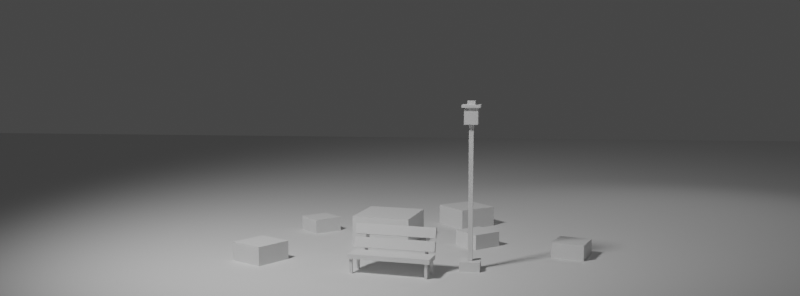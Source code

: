 # Source: 5.blend  (saved by Blender 3.5.10; exported with 4.5.12 LTS)
import bpy
from mathutils import Matrix  # noqa: F401  (used for matrix-valued properties, if any)

bpy.ops.wm.read_factory_settings(use_empty=True)
scene = bpy.context.scene
scene.name = 'Scene'

# ---- collections
col_collection = bpy.data.collections.new('Collection'); scene.collection.children.link(col_collection)

# ---- world
world_world = bpy.data.worlds.new('World'); scene.world = world_world
world_world.use_nodes = True; world_world.node_tree.nodes.clear()
_N = world_world.node_tree.nodes; _L = world_world.node_tree.links
n0 = _N.new('ShaderNodeOutputWorld'); n0.name = 'World Output'; n0.location = (300, 300)
n1 = _N.new('ShaderNodeBackground'); n1.name = 'Background'; n1.location = (10, 300)
n1.inputs[0].default_value = (0.05088, 0.05088, 0.05088, 1.0)
_L.new(n1.outputs[0], n0.inputs[0])
n0.is_active_output = True
world_world.color = (0.05088, 0.05088, 0.05088)
world_world.use_sun_shadow = False
world_world.sun_shadow_jitter_overblur = 0.0

# ---- cameras
cam_camera = bpy.data.cameras.new('Camera')
cam_camera.lens = 37.0

# ---- lights
light_spot = bpy.data.lights.new('Spot', 'SPOT')
light_spot.transmission_factor = 0.0
light_spot.energy = 2000.0
light_spot.shadow_soft_size = 0.68
light_spot.shadow_maximum_resolution = 0.006
light_spot.use_absolute_resolution = True
light_spot.spot_blend = 1.0
light_spot.spot_size = 1.492
light_spot_003 = bpy.data.lights.new('Spot.003', 'SPOT')
light_spot_003.transmission_factor = 0.0
light_spot_003.energy = 315.4
light_spot_003.shadow_soft_size = 0.68
light_spot_003.shadow_maximum_resolution = 0.006
light_spot_003.use_absolute_resolution = True
light_spot_003.spot_blend = 1.0
light_spot_003.spot_size = 1.302

# ---- meshes
me_cube_001 = bpy.data.meshes.new('Cube.001')
me_cube_001.from_pydata([(-0.5, -0.5, -0.5), (-0.5, -0.5, 0.5), (-0.5, 0.5, -0.5), (-0.5, 0.5, 0.5), (0.5, -0.5, -0.5), (0.5, -0.5, 0.5), (0.5, 0.5, -0.5), (0.5, 0.5, 0.5)], [], [(0, 1, 3, 2), (2, 3, 7, 6), (6, 7, 5, 4), (4, 5, 1, 0), (2, 6, 4, 0), (7, 3, 1, 5)])
_uv = me_cube_001.uv_layers.new(name='UVMap')
_uv.uv.foreach_set('vector', [0.375, 0.0, 0.625, 0.0, 0.625, 0.25, 0.375, 0.25, 0.375, 0.25, 0.625, 0.25, 0.625, 0.5, 0.375, 0.5, 0.375, 0.5, 0.625, 0.5, 0.625, 0.75, 0.375, 0.75, 0.375, 0.75, 0.625, 0.75, 0.625, 1.0, 0.375, 1.0, 0.125, 0.5, 0.375, 0.5, 0.375, 0.75, 0.125, 0.75, 0.625, 0.5, 0.875, 0.5, 0.875, 0.75, 0.625, 0.75])
me_cube_001.update()
me_cube_004 = bpy.data.meshes.new('Cube.004')
me_cube_004.from_pydata([(-0.5, -0.5, -0.5), (-0.5, -0.5, 0.5), (-0.5, 0.5, -0.5), (-0.5, 0.5, 0.5), (0.5, -0.5, -0.5), (0.5, -0.5, 0.5), (0.5, 0.5, -0.5), (0.5, 0.5, 0.5)], [], [(0, 1, 3, 2), (2, 3, 7, 6), (6, 7, 5, 4), (4, 5, 1, 0), (2, 6, 4, 0), (7, 3, 1, 5)])
_uv = me_cube_004.uv_layers.new(name='UVMap')
_uv.uv.foreach_set('vector', [0.375, 0.0, 0.625, 0.0, 0.625, 0.25, 0.375, 0.25, 0.375, 0.25, 0.625, 0.25, 0.625, 0.5, 0.375, 0.5, 0.375, 0.5, 0.625, 0.5, 0.625, 0.75, 0.375, 0.75, 0.375, 0.75, 0.625, 0.75, 0.625, 1.0, 0.375, 1.0, 0.125, 0.5, 0.375, 0.5, 0.375, 0.75, 0.125, 0.75, 0.625, 0.5, 0.875, 0.5, 0.875, 0.75, 0.625, 0.75])
me_cube_004.update()
me_cube_006 = bpy.data.meshes.new('Cube.006')
me_cube_006.from_pydata([(-0.5, -0.5, -0.5), (-0.5, -0.5, 0.5), (-0.5, 0.5, -0.5), (-0.5, 0.5, 0.5), (0.5, -0.5, -0.5), (0.5, -0.5, 0.5), (0.5, 0.5, -0.5), (0.5, 0.5, 0.5)], [], [(0, 1, 3, 2), (2, 3, 7, 6), (6, 7, 5, 4), (4, 5, 1, 0), (2, 6, 4, 0), (7, 3, 1, 5)])
_uv = me_cube_006.uv_layers.new(name='UVMap')
_uv.uv.foreach_set('vector', [0.375, 0.0, 0.625, 0.0, 0.625, 0.25, 0.375, 0.25, 0.375, 0.25, 0.625, 0.25, 0.625, 0.5, 0.375, 0.5, 0.375, 0.5, 0.625, 0.5, 0.625, 0.75, 0.375, 0.75, 0.375, 0.75, 0.625, 0.75, 0.625, 1.0, 0.375, 1.0, 0.125, 0.5, 0.375, 0.5, 0.375, 0.75, 0.125, 0.75, 0.625, 0.5, 0.875, 0.5, 0.875, 0.75, 0.625, 0.75])
me_cube_006.update()
me_cube_007 = bpy.data.meshes.new('Cube.007')
me_cube_007.from_pydata([(-0.5, -0.5, -0.5), (-0.5, -0.5, 0.5), (-0.5, 0.5, -0.5), (-0.5, 0.5, 0.5), (0.5, -0.5, -0.5), (0.5, -0.5, 0.5), (0.5, 0.5, -0.5), (0.5, 0.5, 0.5)], [], [(0, 1, 3, 2), (2, 3, 7, 6), (6, 7, 5, 4), (4, 5, 1, 0), (2, 6, 4, 0), (7, 3, 1, 5)])
_uv = me_cube_007.uv_layers.new(name='UVMap')
_uv.uv.foreach_set('vector', [0.375, 0.0, 0.625, 0.0, 0.625, 0.25, 0.375, 0.25, 0.375, 0.25, 0.625, 0.25, 0.625, 0.5, 0.375, 0.5, 0.375, 0.5, 0.625, 0.5, 0.625, 0.75, 0.375, 0.75, 0.375, 0.75, 0.625, 0.75, 0.625, 1.0, 0.375, 1.0, 0.125, 0.5, 0.375, 0.5, 0.375, 0.75, 0.125, 0.75, 0.625, 0.5, 0.875, 0.5, 0.875, 0.75, 0.625, 0.75])
me_cube_007.update()
me_cube_008 = bpy.data.meshes.new('Cube.008')
me_cube_008.from_pydata([(-0.5, -0.5, -0.5), (-0.5, -0.5, 0.5), (-0.5, 0.5, -0.5), (-0.5, 0.5, 0.5), (0.5, -0.5, -0.5), (0.5, -0.5, 0.5), (0.5, 0.5, -0.5), (0.5, 0.5, 0.5)], [], [(0, 1, 3, 2), (2, 3, 7, 6), (6, 7, 5, 4), (4, 5, 1, 0), (2, 6, 4, 0), (7, 3, 1, 5)])
_uv = me_cube_008.uv_layers.new(name='UVMap')
_uv.uv.foreach_set('vector', [0.375, 0.0, 0.625, 0.0, 0.625, 0.25, 0.375, 0.25, 0.375, 0.25, 0.625, 0.25, 0.625, 0.5, 0.375, 0.5, 0.375, 0.5, 0.625, 0.5, 0.625, 0.75, 0.375, 0.75, 0.375, 0.75, 0.625, 0.75, 0.625, 1.0, 0.375, 1.0, 0.125, 0.5, 0.375, 0.5, 0.375, 0.75, 0.125, 0.75, 0.625, 0.5, 0.875, 0.5, 0.875, 0.75, 0.625, 0.75])
me_cube_008.update()
me_cube_009 = bpy.data.meshes.new('Cube.009')
me_cube_009.from_pydata([(-0.5, -0.5, -0.5), (-0.5, -0.5, 0.5), (-0.5, 0.5, -0.5), (-0.5, 0.5, 0.5), (0.5, -0.5, -0.5), (0.5, -0.5, 0.5), (0.5, 0.5, -0.5), (0.5, 0.5, 0.5)], [], [(0, 1, 3, 2), (2, 3, 7, 6), (6, 7, 5, 4), (4, 5, 1, 0), (2, 6, 4, 0), (7, 3, 1, 5)])
_uv = me_cube_009.uv_layers.new(name='UVMap')
_uv.uv.foreach_set('vector', [0.375, 0.0, 0.625, 0.0, 0.625, 0.25, 0.375, 0.25, 0.375, 0.25, 0.625, 0.25, 0.625, 0.5, 0.375, 0.5, 0.375, 0.5, 0.625, 0.5, 0.625, 0.75, 0.375, 0.75, 0.375, 0.75, 0.625, 0.75, 0.625, 1.0, 0.375, 1.0, 0.125, 0.5, 0.375, 0.5, 0.375, 0.75, 0.125, 0.75, 0.625, 0.5, 0.875, 0.5, 0.875, 0.75, 0.625, 0.75])
me_cube_009.update()
me_cube_012 = bpy.data.meshes.new('Cube.012')
me_cube_012.from_pydata([(-0.5, -0.5, -0.5), (-0.5, -0.5, 0.5), (-0.5, 0.5, -0.5), (-0.5, 0.5, 0.5), (0.5, -0.5, -0.5), (0.5, -0.5, 0.5), (0.5, 0.5, -0.5), (0.5, 0.5, 0.5)], [], [(0, 1, 3, 2), (2, 3, 7, 6), (6, 7, 5, 4), (4, 5, 1, 0), (2, 6, 4, 0), (7, 3, 1, 5)])
_uv = me_cube_012.uv_layers.new(name='UVMap')
_uv.uv.foreach_set('vector', [0.375, 0.0, 0.625, 0.0, 0.625, 0.25, 0.375, 0.25, 0.375, 0.25, 0.625, 0.25, 0.625, 0.5, 0.375, 0.5, 0.375, 0.5, 0.625, 0.5, 0.625, 0.75, 0.375, 0.75, 0.375, 0.75, 0.625, 0.75, 0.625, 1.0, 0.375, 1.0, 0.125, 0.5, 0.375, 0.5, 0.375, 0.75, 0.125, 0.75, 0.625, 0.5, 0.875, 0.5, 0.875, 0.75, 0.625, 0.75])
me_cube_012.update()
me_cube_002 = bpy.data.meshes.new('Cube.002')
me_cube_002.from_pydata([(-0.5, -0.5, -0.5), (-0.5, -0.5, 0.5), (-0.5, 0.5, -0.5), (-0.5, 0.5, 0.5), (0.5, -0.5, -0.5), (0.5, -0.5, 0.5), (0.5, 0.5, -0.5), (0.5, 0.5, 0.5)], [], [(0, 1, 3, 2), (2, 3, 7, 6), (6, 7, 5, 4), (4, 5, 1, 0), (2, 6, 4, 0), (7, 3, 1, 5)])
_uv = me_cube_002.uv_layers.new(name='UVMap')
_uv.uv.foreach_set('vector', [0.375, 0.0, 0.625, 0.0, 0.625, 0.25, 0.375, 0.25, 0.375, 0.25, 0.625, 0.25, 0.625, 0.5, 0.375, 0.5, 0.375, 0.5, 0.625, 0.5, 0.625, 0.75, 0.375, 0.75, 0.375, 0.75, 0.625, 0.75, 0.625, 1.0, 0.375, 1.0, 0.125, 0.5, 0.375, 0.5, 0.375, 0.75, 0.125, 0.75, 0.625, 0.5, 0.875, 0.5, 0.875, 0.75, 0.625, 0.75])
me_cube_002.update()
me_cube_003 = bpy.data.meshes.new('Cube.003')
me_cube_003.from_pydata([(-0.5, -0.5, -0.5), (-0.5, -0.5, 0.5), (-0.5, 0.5, -0.5), (-0.5, 0.5, 0.5), (0.5, -0.5, -0.5), (0.5, -0.5, 0.5), (0.5, 0.5, -0.5), (0.5, 0.5, 0.5)], [], [(0, 1, 3, 2), (2, 3, 7, 6), (6, 7, 5, 4), (4, 5, 1, 0), (2, 6, 4, 0), (7, 3, 1, 5)])
_uv = me_cube_003.uv_layers.new(name='UVMap')
_uv.uv.foreach_set('vector', [0.375, 0.0, 0.625, 0.0, 0.625, 0.25, 0.375, 0.25, 0.375, 0.25, 0.625, 0.25, 0.625, 0.5, 0.375, 0.5, 0.375, 0.5, 0.625, 0.5, 0.625, 0.75, 0.375, 0.75, 0.375, 0.75, 0.625, 0.75, 0.625, 1.0, 0.375, 1.0, 0.125, 0.5, 0.375, 0.5, 0.375, 0.75, 0.125, 0.75, 0.625, 0.5, 0.875, 0.5, 0.875, 0.75, 0.625, 0.75])
me_cube_003.update()
me_cube_005 = bpy.data.meshes.new('Cube.005')
me_cube_005.from_pydata([(-0.5, -0.5, -0.5), (-0.5, -0.5, 0.5), (-0.5, 0.5, -0.5), (-0.5, 0.5, 0.5), (0.5, -0.5, -0.5), (0.5, -0.5, 0.5), (0.5, 0.5, -0.5), (0.5, 0.5, 0.5)], [], [(0, 1, 3, 2), (2, 3, 7, 6), (6, 7, 5, 4), (4, 5, 1, 0), (2, 6, 4, 0), (7, 3, 1, 5)])
_uv = me_cube_005.uv_layers.new(name='UVMap')
_uv.uv.foreach_set('vector', [0.375, 0.0, 0.625, 0.0, 0.625, 0.25, 0.375, 0.25, 0.375, 0.25, 0.625, 0.25, 0.625, 0.5, 0.375, 0.5, 0.375, 0.5, 0.625, 0.5, 0.625, 0.75, 0.375, 0.75, 0.375, 0.75, 0.625, 0.75, 0.625, 1.0, 0.375, 1.0, 0.125, 0.5, 0.375, 0.5, 0.375, 0.75, 0.125, 0.75, 0.625, 0.5, 0.875, 0.5, 0.875, 0.75, 0.625, 0.75])
me_cube_005.update()
me_cube_013 = bpy.data.meshes.new('Cube.013')
me_cube_013.from_pydata([(-0.5, -0.5, -0.5), (-0.5, -0.5, 0.5), (-0.5, 0.5, -0.5), (-0.5, 0.5, 0.5), (0.5, -0.5, -0.5), (0.5, -0.5, 0.5), (0.5, 0.5, -0.5), (0.5, 0.5, 0.5)], [], [(0, 1, 3, 2), (2, 3, 7, 6), (6, 7, 5, 4), (4, 5, 1, 0), (2, 6, 4, 0), (7, 3, 1, 5)])
_uv = me_cube_013.uv_layers.new(name='UVMap')
_uv.uv.foreach_set('vector', [0.375, 0.0, 0.625, 0.0, 0.625, 0.25, 0.375, 0.25, 0.375, 0.25, 0.625, 0.25, 0.625, 0.5, 0.375, 0.5, 0.375, 0.5, 0.625, 0.5, 0.625, 0.75, 0.375, 0.75, 0.375, 0.75, 0.625, 0.75, 0.625, 1.0, 0.375, 1.0, 0.125, 0.5, 0.375, 0.5, 0.375, 0.75, 0.125, 0.75, 0.625, 0.5, 0.875, 0.5, 0.875, 0.75, 0.625, 0.75])
me_cube_013.update()
me_cube_014 = bpy.data.meshes.new('Cube.014')
me_cube_014.from_pydata([(-0.5, -0.5, -0.5), (-0.5, -0.5, 0.5), (-0.5, 0.5, -0.5), (-0.5, 0.5, 0.5), (0.5, -0.5, -0.5), (0.5, -0.5, 0.5), (0.5, 0.5, -0.5), (0.5, 0.5, 0.5)], [], [(0, 1, 3, 2), (2, 3, 7, 6), (6, 7, 5, 4), (4, 5, 1, 0), (2, 6, 4, 0), (7, 3, 1, 5)])
_uv = me_cube_014.uv_layers.new(name='UVMap')
_uv.uv.foreach_set('vector', [0.375, 0.0, 0.625, 0.0, 0.625, 0.25, 0.375, 0.25, 0.375, 0.25, 0.625, 0.25, 0.625, 0.5, 0.375, 0.5, 0.375, 0.5, 0.625, 0.5, 0.625, 0.75, 0.375, 0.75, 0.375, 0.75, 0.625, 0.75, 0.625, 1.0, 0.375, 1.0, 0.125, 0.5, 0.375, 0.5, 0.375, 0.75, 0.125, 0.75, 0.625, 0.5, 0.875, 0.5, 0.875, 0.75, 0.625, 0.75])
me_cube_014.update()
me_cube_015 = bpy.data.meshes.new('Cube.015')
me_cube_015.from_pydata([(-0.5, -0.5, -0.5), (-0.5, -0.5, 0.5), (-0.5, 0.5, -0.5), (-0.5, 0.5, 0.5), (0.5, -0.5, -0.5), (0.5, -0.5, 0.5), (0.5, 0.5, -0.5), (0.5, 0.5, 0.5)], [], [(0, 1, 3, 2), (2, 3, 7, 6), (6, 7, 5, 4), (4, 5, 1, 0), (2, 6, 4, 0), (7, 3, 1, 5)])
_uv = me_cube_015.uv_layers.new(name='UVMap')
_uv.uv.foreach_set('vector', [0.375, 0.0, 0.625, 0.0, 0.625, 0.25, 0.375, 0.25, 0.375, 0.25, 0.625, 0.25, 0.625, 0.5, 0.375, 0.5, 0.375, 0.5, 0.625, 0.5, 0.625, 0.75, 0.375, 0.75, 0.375, 0.75, 0.625, 0.75, 0.625, 1.0, 0.375, 1.0, 0.125, 0.5, 0.375, 0.5, 0.375, 0.75, 0.125, 0.75, 0.625, 0.5, 0.875, 0.5, 0.875, 0.75, 0.625, 0.75])
me_cube_015.update()
me_cube_017 = bpy.data.meshes.new('Cube.017')
me_cube_017.from_pydata([(-0.5, -0.5, -0.5), (-0.5, -0.5, 0.5), (-0.5, 0.5, -0.5), (-0.5, 0.5, 0.5), (0.5, -0.5, -0.5), (0.5, -0.5, 0.5), (0.5, 0.5, -0.5), (0.5, 0.5, 0.5)], [], [(0, 1, 3, 2), (2, 3, 7, 6), (6, 7, 5, 4), (4, 5, 1, 0), (2, 6, 4, 0), (7, 3, 1, 5)])
_uv = me_cube_017.uv_layers.new(name='UVMap')
_uv.uv.foreach_set('vector', [0.375, 0.0, 0.625, 0.0, 0.625, 0.25, 0.375, 0.25, 0.375, 0.25, 0.625, 0.25, 0.625, 0.5, 0.375, 0.5, 0.375, 0.5, 0.625, 0.5, 0.625, 0.75, 0.375, 0.75, 0.375, 0.75, 0.625, 0.75, 0.625, 1.0, 0.375, 1.0, 0.125, 0.5, 0.375, 0.5, 0.375, 0.75, 0.125, 0.75, 0.625, 0.5, 0.875, 0.5, 0.875, 0.75, 0.625, 0.75])
me_cube_017.update()
me_cube_018 = bpy.data.meshes.new('Cube.018')
me_cube_018.from_pydata([(-0.5, -0.5, -0.5), (-0.5, -0.5, 0.5), (-0.5, 0.5, -0.5), (-0.5, 0.5, 0.5), (0.5, -0.5, -0.5), (0.5, -0.5, 0.5), (0.5, 0.5, -0.5), (0.5, 0.5, 0.5)], [], [(0, 1, 3, 2), (2, 3, 7, 6), (6, 7, 5, 4), (4, 5, 1, 0), (2, 6, 4, 0), (7, 3, 1, 5)])
_uv = me_cube_018.uv_layers.new(name='UVMap')
_uv.uv.foreach_set('vector', [0.375, 0.0, 0.625, 0.0, 0.625, 0.25, 0.375, 0.25, 0.375, 0.25, 0.625, 0.25, 0.625, 0.5, 0.375, 0.5, 0.375, 0.5, 0.625, 0.5, 0.625, 0.75, 0.375, 0.75, 0.375, 0.75, 0.625, 0.75, 0.625, 1.0, 0.375, 1.0, 0.125, 0.5, 0.375, 0.5, 0.375, 0.75, 0.125, 0.75, 0.625, 0.5, 0.875, 0.5, 0.875, 0.75, 0.625, 0.75])
me_cube_018.update()
me_cube_019 = bpy.data.meshes.new('Cube.019')
me_cube_019.from_pydata([(-0.5, -0.5, -0.5), (-0.5, -0.5, 0.5), (-0.5, 0.5, -0.5), (-0.5, 0.5, 0.5), (0.5, -0.5, -0.5), (0.5, -0.5, 0.5), (0.5, 0.5, -0.5), (0.5, 0.5, 0.5)], [], [(0, 1, 3, 2), (2, 3, 7, 6), (6, 7, 5, 4), (4, 5, 1, 0), (2, 6, 4, 0), (7, 3, 1, 5)])
_uv = me_cube_019.uv_layers.new(name='UVMap')
_uv.uv.foreach_set('vector', [0.375, 0.0, 0.625, 0.0, 0.625, 0.25, 0.375, 0.25, 0.375, 0.25, 0.625, 0.25, 0.625, 0.5, 0.375, 0.5, 0.375, 0.5, 0.625, 0.5, 0.625, 0.75, 0.375, 0.75, 0.375, 0.75, 0.625, 0.75, 0.625, 1.0, 0.375, 1.0, 0.125, 0.5, 0.375, 0.5, 0.375, 0.75, 0.125, 0.75, 0.625, 0.5, 0.875, 0.5, 0.875, 0.75, 0.625, 0.75])
me_cube_019.update()
me_cube = bpy.data.meshes.new('Cube')
me_cube.from_pydata([(-0.5, -0.5, -0.5), (-0.5, -0.5, 0.5), (-0.5, 0.5, -0.5), (-0.5, 0.5, 0.5), (0.5, -0.5, -0.5), (0.5, -0.5, 0.5), (0.5, 0.5, -0.5), (0.5, 0.5, 0.5)], [], [(0, 1, 3, 2), (2, 3, 7, 6), (6, 7, 5, 4), (4, 5, 1, 0), (2, 6, 4, 0), (7, 3, 1, 5)])
_uv = me_cube.uv_layers.new(name='UVMap')
_uv.uv.foreach_set('vector', [0.375, 0.0, 0.625, 0.0, 0.625, 0.25, 0.375, 0.25, 0.375, 0.25, 0.625, 0.25, 0.625, 0.5, 0.375, 0.5, 0.375, 0.5, 0.625, 0.5, 0.625, 0.75, 0.375, 0.75, 0.375, 0.75, 0.625, 0.75, 0.625, 1.0, 0.375, 1.0, 0.125, 0.5, 0.375, 0.5, 0.375, 0.75, 0.125, 0.75, 0.625, 0.5, 0.875, 0.5, 0.875, 0.75, 0.625, 0.75])
me_cube.update()
me_cube_020 = bpy.data.meshes.new('Cube.020')
me_cube_020.from_pydata([(-0.5, -0.5, -0.5), (-0.5, -0.5, 0.5), (-0.5, 0.5, -0.5), (-0.5, 0.5, 0.5), (0.5, -0.5, -0.5), (0.5, -0.5, 0.5), (0.5, 0.5, -0.5), (0.5, 0.5, 0.5)], [], [(0, 1, 3, 2), (2, 3, 7, 6), (6, 7, 5, 4), (4, 5, 1, 0), (2, 6, 4, 0), (7, 3, 1, 5)])
_uv = me_cube_020.uv_layers.new(name='UVMap')
_uv.uv.foreach_set('vector', [0.375, 0.0, 0.625, 0.0, 0.625, 0.25, 0.375, 0.25, 0.375, 0.25, 0.625, 0.25, 0.625, 0.5, 0.375, 0.5, 0.375, 0.5, 0.625, 0.5, 0.625, 0.75, 0.375, 0.75, 0.375, 0.75, 0.625, 0.75, 0.625, 1.0, 0.375, 1.0, 0.125, 0.5, 0.375, 0.5, 0.375, 0.75, 0.125, 0.75, 0.625, 0.5, 0.875, 0.5, 0.875, 0.75, 0.625, 0.75])
me_cube_020.update()
me_cube_021 = bpy.data.meshes.new('Cube.021')
me_cube_021.from_pydata([(-0.5, -0.5, -0.5), (-0.5, -0.5, 0.5), (-0.5, 0.5, -0.5), (-0.5, 0.5, 0.5), (0.5, -0.5, -0.5), (0.5, -0.5, 0.5), (0.5, 0.5, -0.5), (0.5, 0.5, 0.5)], [], [(0, 1, 3, 2), (2, 3, 7, 6), (6, 7, 5, 4), (4, 5, 1, 0), (2, 6, 4, 0), (7, 3, 1, 5)])
_uv = me_cube_021.uv_layers.new(name='UVMap')
_uv.uv.foreach_set('vector', [0.375, 0.0, 0.625, 0.0, 0.625, 0.25, 0.375, 0.25, 0.375, 0.25, 0.625, 0.25, 0.625, 0.5, 0.375, 0.5, 0.375, 0.5, 0.625, 0.5, 0.625, 0.75, 0.375, 0.75, 0.375, 0.75, 0.625, 0.75, 0.625, 1.0, 0.375, 1.0, 0.125, 0.5, 0.375, 0.5, 0.375, 0.75, 0.125, 0.75, 0.625, 0.5, 0.875, 0.5, 0.875, 0.75, 0.625, 0.75])
me_cube_021.update()
me_cube_022 = bpy.data.meshes.new('Cube.022')
me_cube_022.from_pydata([(-0.5, -0.5, -0.5), (-0.5, -0.5, 0.5), (-0.5, 0.5, -0.5), (-0.5, 0.5, 0.5), (0.5, -0.5, -0.5), (0.5, -0.5, 0.5), (0.5, 0.5, -0.5), (0.5, 0.5, 0.5)], [], [(0, 1, 3, 2), (2, 3, 7, 6), (6, 7, 5, 4), (4, 5, 1, 0), (2, 6, 4, 0), (7, 3, 1, 5)])
_uv = me_cube_022.uv_layers.new(name='UVMap')
_uv.uv.foreach_set('vector', [0.375, 0.0, 0.625, 0.0, 0.625, 0.25, 0.375, 0.25, 0.375, 0.25, 0.625, 0.25, 0.625, 0.5, 0.375, 0.5, 0.375, 0.5, 0.625, 0.5, 0.625, 0.75, 0.375, 0.75, 0.375, 0.75, 0.625, 0.75, 0.625, 1.0, 0.375, 1.0, 0.125, 0.5, 0.375, 0.5, 0.375, 0.75, 0.125, 0.75, 0.625, 0.5, 0.875, 0.5, 0.875, 0.75, 0.625, 0.75])
me_cube_022.update()
me_cube_023 = bpy.data.meshes.new('Cube.023')
me_cube_023.from_pydata([(-0.5, -0.5, -0.5), (-0.5, -0.5, 0.5), (-0.5, 0.5, -0.5), (-0.5, 0.5, 0.5), (0.5, -0.5, -0.5), (0.5, -0.5, 0.5), (0.5, 0.5, -0.5), (0.5, 0.5, 0.5)], [], [(0, 1, 3, 2), (2, 3, 7, 6), (6, 7, 5, 4), (4, 5, 1, 0), (2, 6, 4, 0), (7, 3, 1, 5)])
_uv = me_cube_023.uv_layers.new(name='UVMap')
_uv.uv.foreach_set('vector', [0.375, 0.0, 0.625, 0.0, 0.625, 0.25, 0.375, 0.25, 0.375, 0.25, 0.625, 0.25, 0.625, 0.5, 0.375, 0.5, 0.375, 0.5, 0.625, 0.5, 0.625, 0.75, 0.375, 0.75, 0.375, 0.75, 0.625, 0.75, 0.625, 1.0, 0.375, 1.0, 0.125, 0.5, 0.375, 0.5, 0.375, 0.75, 0.125, 0.75, 0.625, 0.5, 0.875, 0.5, 0.875, 0.75, 0.625, 0.75])
me_cube_023.update()

# ---- objects
ob_spot = bpy.data.objects.new('Spot', light_spot)
ob_camera = bpy.data.objects.new('Camera', cam_camera)
ob_cameratarget = bpy.data.objects.new('CameraTarget', None)
ob_cameratargetdof = bpy.data.objects.new('CameraTargetDof', None)
ob_spot_001 = bpy.data.objects.new('Spot.001', light_spot_003)
ob_tree_001 = bpy.data.objects.new('Tree.001', me_cube_001)
ob_floor = bpy.data.objects.new('Floor', me_cube_004)
ob_tree_002 = bpy.data.objects.new('Tree.002', me_cube_006)
ob_tree_003 = bpy.data.objects.new('Tree.003', me_cube_007)
ob_tree_004 = bpy.data.objects.new('Tree.004', me_cube_008)
ob_tree_005 = bpy.data.objects.new('Tree.005', me_cube_009)
ob_tree_008 = bpy.data.objects.new('Tree.008', me_cube_012)
ob_isu = bpy.data.objects.new('Isu', me_cube_002)
ob_isu_001 = bpy.data.objects.new('Isu.001', me_cube_003)
ob_isu_002 = bpy.data.objects.new('Isu.002', me_cube_005)
ob_isu_005 = bpy.data.objects.new('Isu.005', me_cube_013)
ob_isu_003 = bpy.data.objects.new('Isu.003', me_cube_014)
ob_isu_004 = bpy.data.objects.new('Isu.004', me_cube_015)
ob_isu_007 = bpy.data.objects.new('Isu.007', me_cube_017)
ob_isu_006 = bpy.data.objects.new('Isu.006', me_cube_018)
ob_isu_008 = bpy.data.objects.new('Isu.008', me_cube_019)
ob_gaito = bpy.data.objects.new('Gaito', me_cube)
ob_gaito_001 = bpy.data.objects.new('Gaito.001', me_cube_020)
ob_gaito_002 = bpy.data.objects.new('Gaito.002', me_cube_021)
ob_gaito_003 = bpy.data.objects.new('Gaito.003', me_cube_022)
ob_gaito_004 = bpy.data.objects.new('Gaito.004', me_cube_023)

# ---- transforms, parenting, visibility, modifiers, constraints
ob_spot.location = (-3.482, -5.238, 7.955)
ob_spot.rotation_euler = (0.6946, 0.1995, -0.7099)
ob_spot.scale = (1.116, 1.116, 1.116)
ob_camera.location = (1.359, -12.57, 2.988)
ob_camera.rotation_euler = (1.571, -0.0, 0.0)
_c = ob_camera.constraints.new('TRACK_TO'); _c.name = 'Track To'
_c.target = ob_cameratarget
ob_cameratarget.location = (0.0, 0.0, 1.588)
ob_cameratargetdof.location = (0.0, 0.0, 2.148)
ob_spot_001.location = (6.424, 8.622, 8.695)
ob_spot_001.rotation_euler = (0.7617, 0.2915, 2.634)
ob_spot_001.scale = (1.116, 1.116, 1.116)
ob_tree_001.location = (-0.2225, 0.4102, 0.03391)
ob_tree_001.rotation_euler = (0.0, -0.0, -1.755)
ob_tree_001.scale = (0.917, 0.917, 0.917)
ob_floor.location = (-0.007301, -0.0594, -0.07076)
ob_floor.scale = (35.08, 35.08, 0.2265)
ob_tree_002.location = (0.9885, 1.801, 0.03391)
ob_tree_002.rotation_euler = (0.0, -0.0, -2.477)
ob_tree_002.scale = (0.6823, 0.6823, 0.6823)
ob_tree_003.location = (-1.471, 1.072, 0.03391)
ob_tree_003.rotation_euler = (0.0, -0.0, -0.8397)
ob_tree_003.scale = (0.4797, 0.4797, 0.4797)
ob_tree_004.location = (1.206, 0.1859, 0.03391)
ob_tree_004.rotation_euler = (0.0, -0.0, 2.296)
ob_tree_004.scale = (0.4797, 0.4797, 0.4797)
ob_tree_005.location = (-1.929, -1.076, 0.03391)
ob_tree_005.rotation_euler = (0.0, -0.0, -0.5817)
ob_tree_005.scale = (0.5635, 0.5635, 0.5635)
ob_tree_008.location = (2.605, -0.3803, 0.03391)
ob_tree_008.rotation_euler = (0.0, -0.0, -0.3505)
ob_tree_008.scale = (0.4852, 0.4852, 0.4852)
ob_isu.location = (0.5521, -1.885, 0.1477)
ob_isu.rotation_euler = (0.0, -0.0, -1.755)
ob_isu.scale = (0.03719, 0.03719, 0.2186)
ob_isu_001.location = (0.0613, -1.68, 0.2858)
ob_isu_001.rotation_euler = (0.0, -0.0, -1.755)
ob_isu_001.scale = (0.3184, 1.155, 0.06309)
ob_isu_002.location = (0.611, -1.642, 0.1477)
ob_isu_002.rotation_euler = (0.0, -0.0, -1.755)
ob_isu_002.scale = (0.03719, 0.03719, 0.2186)
ob_isu_005.location = (0.08938, -1.493, 0.4149)
ob_isu_005.rotation_euler = (0.0, 1.271, -1.755)
ob_isu_005.scale = (0.1453, 1.155, 0.06309)
ob_isu_003.location = (-0.4898, -1.694, 0.1477)
ob_isu_003.rotation_euler = (0.0, -0.0, -1.755)
ob_isu_003.scale = (0.03719, 0.03719, 0.2186)
ob_isu_004.location = (-0.4309, -1.451, 0.1477)
ob_isu_004.rotation_euler = (0.0, -0.0, -1.755)
ob_isu_004.scale = (0.03719, 0.03719, 0.2186)
ob_isu_007.location = (0.09963, -1.438, 0.596)
ob_isu_007.rotation_euler = (0.0, 1.271, -1.755)
ob_isu_007.scale = (0.1453, 1.155, 0.06309)
ob_isu_006.location = (-0.3135, -1.361, 0.4336)
ob_isu_006.rotation_euler = (0.0, 1.271, -1.755)
ob_isu_006.scale = (0.414, 0.04275, 0.02652)
ob_isu_008.location = (0.5443, -1.521, 0.4336)
ob_isu_008.rotation_euler = (0.0, 1.271, -1.755)
ob_isu_008.scale = (0.414, 0.04275, 0.02652)
ob_gaito.location = (1.126, -1.32, 1.224)
ob_gaito.rotation_euler = (0.0, -0.0, -0.05686)
ob_gaito.scale = (0.06255, 0.06255, 2.095)
ob_gaito_001.location = (1.126, -1.32, 0.1058)
ob_gaito_001.rotation_euler = (0.0, -0.0, -0.05686)
ob_gaito_001.scale = (0.2861, 0.2861, 0.1348)
ob_gaito_002.location = (1.126, -1.32, 2.202)
ob_gaito_002.rotation_euler = (0.0, -0.0, -0.05686)
ob_gaito_002.scale = (0.1889, 0.1889, 0.2536)
ob_gaito_003.location = (1.126, -1.32, 2.323)
ob_gaito_003.rotation_euler = (0.0, -0.0, -0.05686)
ob_gaito_003.scale = (0.2551, 0.2551, 0.03502)
ob_gaito_004.location = (1.126, -1.32, 2.364)
ob_gaito_004.rotation_euler = (0.0, -0.0, -0.05686)
ob_gaito_004.scale = (0.1082, 0.1082, 0.06049)

# ---- collection membership
col_collection.objects.link(ob_spot)
col_collection.objects.link(ob_camera)
col_collection.objects.link(ob_cameratarget)
col_collection.objects.link(ob_cameratargetdof)
col_collection.objects.link(ob_spot_001)
col_collection.objects.link(ob_tree_001)
col_collection.objects.link(ob_floor)
col_collection.objects.link(ob_tree_002)
col_collection.objects.link(ob_tree_003)
col_collection.objects.link(ob_tree_004)
col_collection.objects.link(ob_tree_005)
col_collection.objects.link(ob_tree_008)
col_collection.objects.link(ob_isu)
col_collection.objects.link(ob_isu_001)
col_collection.objects.link(ob_isu_002)
col_collection.objects.link(ob_isu_005)
col_collection.objects.link(ob_isu_003)
col_collection.objects.link(ob_isu_004)
col_collection.objects.link(ob_isu_007)
col_collection.objects.link(ob_isu_006)
col_collection.objects.link(ob_isu_008)
col_collection.objects.link(ob_gaito)
col_collection.objects.link(ob_gaito_001)
col_collection.objects.link(ob_gaito_002)
col_collection.objects.link(ob_gaito_003)
col_collection.objects.link(ob_gaito_004)

# ---- scene / render settings (as saved in the file)
scene.camera = ob_camera
scene.frame_start = 1; scene.frame_end = 250; scene.frame_set(127)
scene.render.engine = 'BLENDER_EEVEE_NEXT'
scene.render.resolution_x = 2914
scene.render.fps = 30
scene.cycles.sampling_pattern = 'TABULATED_SOBOL'
scene.cycles.use_light_tree = False
scene.view_settings.view_transform = 'Filmic'
bpy.context.view_layer.update()
